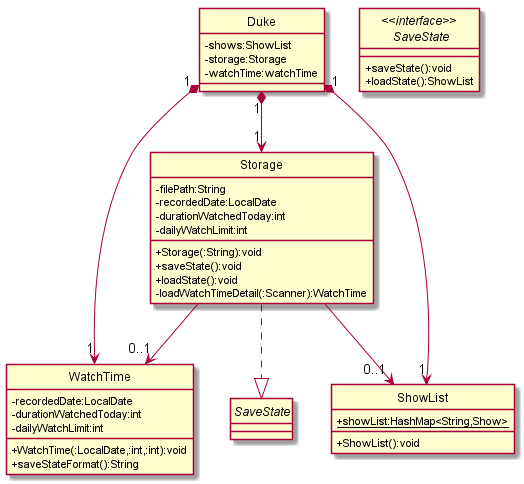

The diagram above was rendered by PlantUML. Its source (embedded in the PNG):
@startuml

hide circle
skinparam classAttributeIconSize 0
class Duke
class Storage
interface SaveState
class WatchTime
class ShowList

Duke "1" *--> "1" Storage
Storage ..|> SaveState
Duke "1" *--> "1" WatchTime
Storage --> "0..1" WatchTime
Duke "1" *--> "1" ShowList
Storage --> "0..1" ShowList

class ShowList {
+ {static} showList:HashMap<String,Show>
+ ShowList():void
}
class WatchTime {
-recordedDate:LocalDate
-durationWatchedToday:int
-dailyWatchLimit:int
+ WatchTime(:LocalDate,:int,:int):void
+ saveStateFormat():String
}

interface "<<interface>> \n SaveState" {
+saveState():void
+loadState():ShowList
}

class Storage {
-filePath:String
-recordedDate:LocalDate
-durationWatchedToday:int
-dailyWatchLimit:int
+Storage(:String):void
+saveState():void
+loadState():void
-loadWatchTimeDetail(:Scanner):WatchTime
}

class Duke{
-shows:ShowList
-storage:Storage
-watchTime:watchTime
}
@enduml